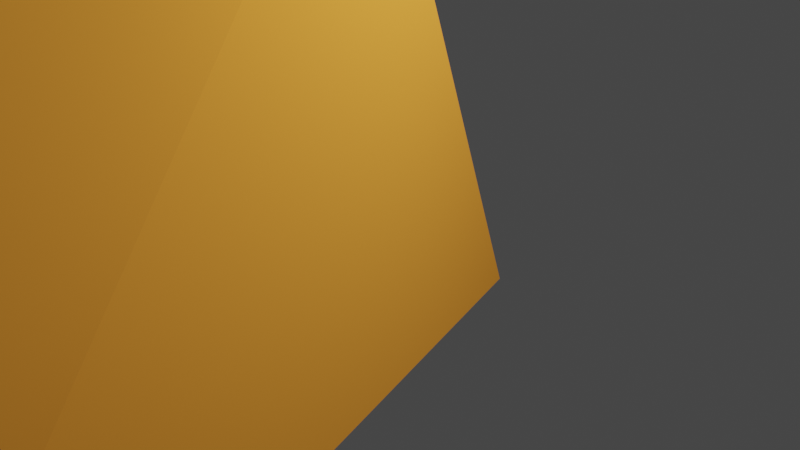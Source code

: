 # Source: Orange_Rock_4.blend  (saved by Blender 2.81.16; exported with 4.5.12 LTS)
import bpy
from mathutils import Matrix  # noqa: F401  (used for matrix-valued properties, if any)

bpy.ops.wm.read_factory_settings(use_empty=True)
scene = bpy.context.scene
scene.name = 'Scene'

# ---- collections
col_collection = bpy.data.collections.new('Collection'); scene.collection.children.link(col_collection)

# ---- materials (node trees are filled in below, after node groups)
mat_material = bpy.data.materials.new('Material')
mat_material.alpha_threshold = 0.0
mat_material.use_transparent_shadow = False
mat_material.diffuse_color = (1.0, 0.3811, 0.05011, 1.0)
mat_material.line_color = (0.0, 0.0, 0.0, 1.0)

# ---- material node trees

# ---- world
world_world = bpy.data.worlds.new('World'); scene.world = world_world
world_world.use_nodes = True; world_world.node_tree.nodes.clear()
_N = world_world.node_tree.nodes; _L = world_world.node_tree.links
n0 = _N.new('ShaderNodeOutputWorld'); n0.name = 'World Output'; n0.location = (300, 300)
n1 = _N.new('ShaderNodeBackground'); n1.name = 'Background'; n1.location = (10, 300)
n1.inputs[0].default_value = (0.05088, 0.05088, 0.05088, 1.0)
_L.new(n1.outputs[0], n0.inputs[0])
n0.is_active_output = True
world_world.color = (0.05088, 0.05088, 0.05088)
world_world.use_sun_shadow = False
world_world.sun_shadow_jitter_overblur = 0.0

# ---- cameras
cam_camera = bpy.data.cameras.new('Camera')
cam_camera.clip_end = 100.0
cam_camera.ortho_scale = 7.314

# ---- lights
light_light = bpy.data.lights.new('Light', 'POINT')
light_light.transmission_factor = 0.0
light_light.energy = 1000.0
light_light.shadow_soft_size = 0.1
light_light.shadow_maximum_resolution = 0.006
light_light.use_absolute_resolution = True

# ---- meshes
me_cube = bpy.data.meshes.new('Cube')
me_cube.from_pydata([(39.08, -11.43, 22.33), (40.27, -12.02, 25.89), (39.26, -10.82, 22.21), (39.91, -11.34, 25.77), (40.41, -11.9, 20.96), (40.84, -12.1, 26.5), (39.91, -10.44, 21.22), (40.95, -11.65, 26.21), (40.51, -12.08, 26.19), (39.54, -10.64, 21.78), (40.17, -11.31, 26.03), (39.97, -11.84, 21.75), (39.65, -12.15, 24.51), (40.67, -10.81, 24.16), (39.51, -11.04, 24.29), (41.04, -12.2, 23.85), (39.97, -12.61, 24.63), (40.04, -10.79, 24.29), (41.04, -11.85, 26.65), (39.15, -11.11, 22.22), (40.54, -11.33, 21.1), (39.84, -11.5, 25.95), (40.6, -11.88, 26.47), (40.0, -11.39, 21.57), (39.23, -11.37, 24.41), (41.4, -11.6, 23.92), (40.46, -10.18, 22.51), (39.17, -12.1, 23.24), (39.26, -10.83, 23.01), (40.75, -12.47, 20.5), (39.95, -12.28, 22.34), (39.64, -10.45, 22.66), (38.95, -11.24, 23.18), (41.47, -11.34, 21.48), (40.05, -12.08, 25.38), (39.75, -11.22, 25.23), (41.0, -12.26, 25.78), (40.36, -12.27, 25.56), (40.15, -11.09, 25.34), (40.72, -11.11, 25.61), (41.69, -11.72, 26.06), (39.58, -11.45, 25.3)], [], [(23, 20, 6, 9), (31, 9, 6, 26), (33, 20, 4, 29), (22, 21, 3, 10), (32, 19, 2, 28), (30, 11, 0, 27), (29, 4, 11, 30), (18, 22, 10, 7), (28, 2, 9, 31), (19, 23, 9, 2), (35, 14, 17, 38), (36, 15, 16, 37), (37, 16, 12, 34), (41, 24, 14, 35), (40, 25, 15, 36), (38, 17, 13, 39), (39, 13, 25, 40), (34, 12, 24, 41), (0, 11, 23, 19), (5, 8, 22, 18), (27, 0, 19, 32), (8, 1, 21, 22), (26, 6, 20, 33), (11, 4, 20, 23), (13, 26, 33, 25), (12, 27, 32, 24), (14, 28, 31, 17), (15, 29, 30, 16), (16, 30, 27, 12), (24, 32, 28, 14), (25, 33, 29, 15), (17, 31, 26, 13), (1, 34, 41, 21), (7, 39, 40, 18), (10, 38, 39, 7), (18, 40, 36, 5), (21, 41, 35, 3), (8, 37, 34, 1), (5, 36, 37, 8), (3, 35, 38, 10)])
_uv = me_cube.uv_layers.new(name='UVMap')
_uv.uv.foreach_set('vector', [0.75, 0.625, 0.875, 0.625, 0.875, 0.75, 0.75, 0.75, 0.5625, 0.875, 0.625, 0.875, 0.625, 1.0, 0.5625, 1.0, 0.5625, 0.125, 0.625, 0.125, 0.625, 0.25, 0.5625, 0.25, 0.25, 0.625, 0.375, 0.625, 0.375, 0.75, 0.25, 0.75, 0.5625, 0.625, 0.625, 0.625, 0.625, 0.75, 0.5625, 0.75, 0.5625, 0.375, 0.625, 0.375, 0.625, 0.5, 0.5625, 0.5, 0.5625, 0.25, 0.625, 0.25, 0.625, 0.375, 0.5625, 0.375, 0.125, 0.625, 0.25, 0.625, 0.25, 0.75, 0.125, 0.75, 0.5625, 0.75, 0.625, 0.75, 0.625, 0.875, 0.5625, 0.875, 0.625, 0.625, 0.75, 0.625, 0.75, 0.75, 0.625, 0.75, 0.4375, 0.75, 0.5, 0.75, 0.5, 0.875, 0.4375, 0.875, 0.4375, 0.25, 0.5, 0.25, 0.5, 0.375, 0.4375, 0.375, 0.4375, 0.375, 0.5, 0.375, 0.5, 0.5, 0.4375, 0.5, 0.4375, 0.625, 0.5, 0.625, 0.5, 0.75, 0.4375, 0.75, 0.4375, 0.125, 0.5, 0.125, 0.5, 0.25, 0.4375, 0.25, 0.4375, 0.875, 0.5, 0.875, 0.5, 1.0, 0.4375, 1.0, 0.4375, 0.0, 0.5, 0.0, 0.5, 0.125, 0.4375, 0.125, 0.4375, 0.5, 0.5, 0.5, 0.5, 0.625, 0.4375, 0.625, 0.625, 0.5, 0.75, 0.5, 0.75, 0.625, 0.625, 0.625, 0.125, 0.5, 0.25, 0.5, 0.25, 0.625, 0.125, 0.625, 0.5625, 0.5, 0.625, 0.5, 0.625, 0.625, 0.5625, 0.625, 0.25, 0.5, 0.375, 0.5, 0.375, 0.625, 0.25, 0.625, 0.5625, 0.0, 0.625, 0.0, 0.625, 0.125, 0.5625, 0.125, 0.75, 0.5, 0.875, 0.5, 0.875, 0.625, 0.75, 0.625, 0.5, 0.0, 0.5625, 0.0, 0.5625, 0.125, 0.5, 0.125, 0.5, 0.5, 0.5625, 0.5, 0.5625, 0.625, 0.5, 0.625, 0.5, 0.75, 0.5625, 0.75, 0.5625, 0.875, 0.5, 0.875, 0.5, 0.25, 0.5625, 0.25, 0.5625, 0.375, 0.5, 0.375, 0.5, 0.375, 0.5625, 0.375, 0.5625, 0.5, 0.5, 0.5, 0.5, 0.625, 0.5625, 0.625, 0.5625, 0.75, 0.5, 0.75, 0.5, 0.125, 0.5625, 0.125, 0.5625, 0.25, 0.5, 0.25, 0.5, 0.875, 0.5625, 0.875, 0.5625, 1.0, 0.5, 1.0, 0.375, 0.5, 0.4375, 0.5, 0.4375, 0.625, 0.375, 0.625, 0.375, 0.0, 0.4375, 0.0, 0.4375, 0.125, 0.375, 0.125, 0.375, 0.875, 0.4375, 0.875, 0.4375, 1.0, 0.375, 1.0, 0.375, 0.125, 0.4375, 0.125, 0.4375, 0.25, 0.375, 0.25, 0.375, 0.625, 0.4375, 0.625, 0.4375, 0.75, 0.375, 0.75, 0.375, 0.375, 0.4375, 0.375, 0.4375, 0.5, 0.375, 0.5, 0.375, 0.25, 0.4375, 0.25, 0.4375, 0.375, 0.375, 0.375, 0.375, 0.75, 0.4375, 0.75, 0.4375, 0.875, 0.375, 0.875])
me_cube.materials.append(mat_material)
me_cube.use_remesh_preserve_volume = False
me_cube.use_remesh_preserve_attributes = False
me_cube.use_mirror_vertex_groups = False
me_cube.update()

# ---- objects
ob_cube = bpy.data.objects.new('Cube', me_cube)
ob_light = bpy.data.objects.new('Light', light_light)
ob_camera = bpy.data.objects.new('Camera', cam_camera)

# ---- transforms, parenting, visibility, modifiers, constraints
ob_cube.location = (-22.79, -132.0, 189.3)
ob_cube.rotation_euler = (1.493, 4.066, -5.771)
ob_cube.scale = (-4.874, -4.616, -3.849)
ob_cube.lock_rotations_4d = False
ob_cube.empty_display_type = 'ARROWS'
ob_cube.lineart.crease_threshold = 0.0
ob_light.location = (4.076, 1.005, 5.904)
ob_light.rotation_euler = (0.6503, 0.05522, 1.866)
ob_light.lock_rotations_4d = False
ob_light.empty_display_type = 'ARROWS'
ob_light.color = (0.0, 0.0, 0.0, 0.0)
ob_light.lineart.crease_threshold = 0.0
ob_camera.location = (7.359, -6.926, 4.958)
ob_camera.rotation_euler = (1.109, 0.0, 0.8149)
ob_camera.lock_rotations_4d = False
ob_camera.empty_display_type = 'ARROWS'
ob_camera.color = (0.0, 0.0, 0.0, 0.0)
ob_camera.display_type = 'WIRE'
ob_camera.lineart.crease_threshold = 0.0

# ---- collection membership
col_collection.objects.link(ob_cube)
col_collection.objects.link(ob_light)
col_collection.objects.link(ob_camera)

# ---- scene / render settings (as saved in the file)
scene.camera = ob_camera
scene.frame_start = 1; scene.frame_end = 250; scene.frame_set(36)
scene.render.engine = 'BLENDER_EEVEE_NEXT'
scene.cycles.use_denoising = False
scene.cycles.samples = 128
scene.cycles.sampling_pattern = 'TABULATED_SOBOL'
scene.cycles.use_adaptive_sampling = False
scene.cycles.use_light_tree = False
scene.view_settings.view_transform = 'Filmic'
bpy.context.view_layer.update()
